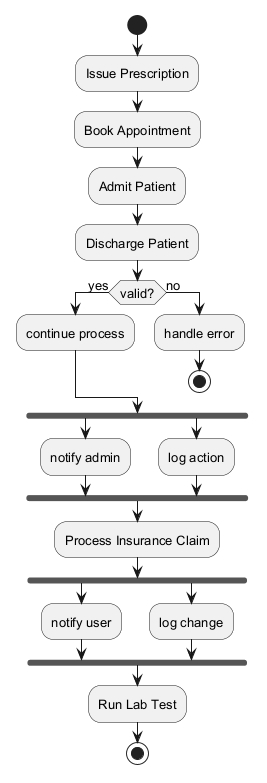

The diagram above was rendered by PlantUML. Its source (embedded in the PNG):
@startuml
skinparam backgroundColor #FFFFFF
skinparam classBackgroundColor #F3E5F5
skinparam classBorderColor #6A1B9A
skinparam defaultFontSize 13
start
:Issue Prescription;
:Book Appointment;
:Admit Patient;
:Discharge Patient;
if (valid?) then (yes)
:continue process;
else (no)
:handle error;
stop
endif
fork
:notify admin;
fork again
:log action;
end fork
:Process Insurance Claim;
fork
:notify user;
fork again
:log change;
end fork
:Run Lab Test;
stop
@enduml